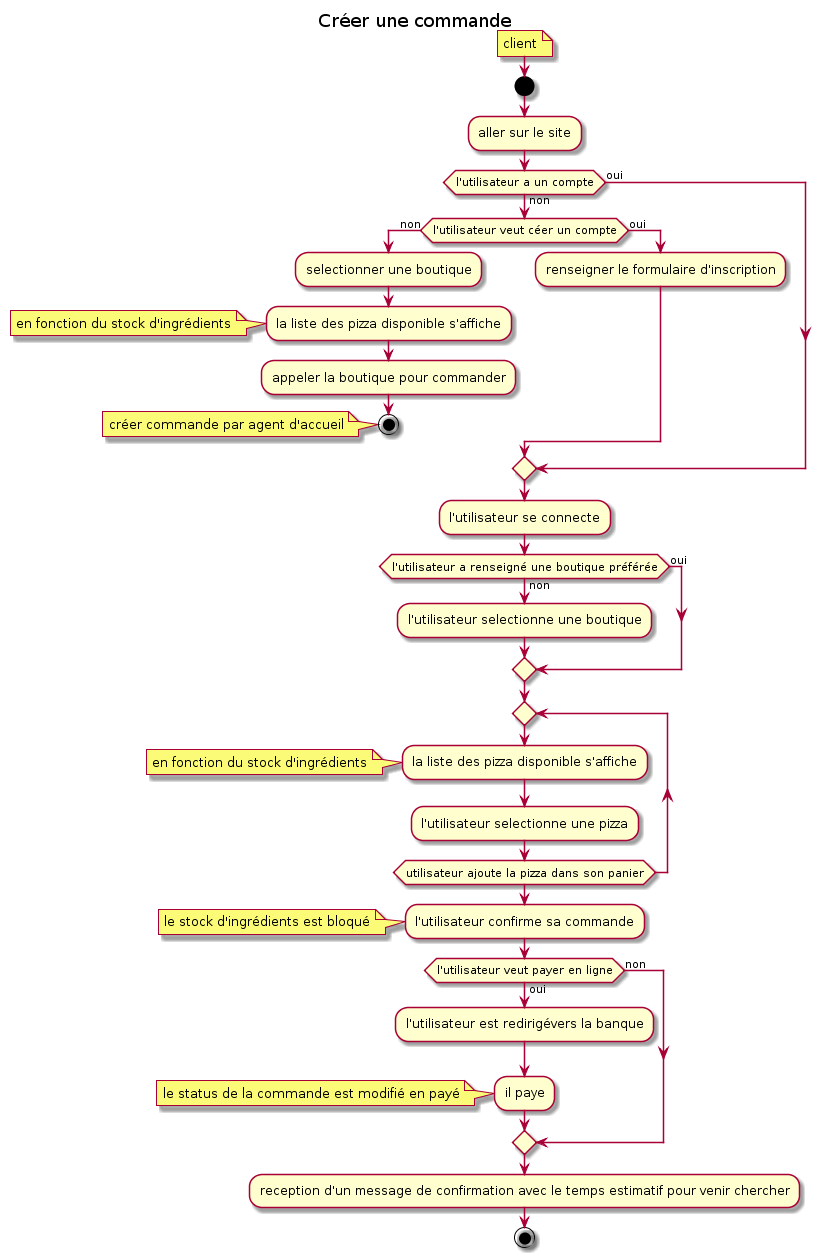

The diagram above was rendered by PlantUML. Its source (embedded in the PNG):
@startuml 4_Commande_CREATE_CMD_ActivityDiagram

title Créer une commande

note: client

start

:aller sur le site;
if (l'utilisateur a un compte) then (non)
    if (l'utilisateur veut céer un compte) then (non)
        :selectionner une boutique;
        :la liste des pizza disponible s'affiche;
        note: en fonction du stock d'ingrédients
        :appeler la boutique pour commander;
        stop
        note: créer commande par agent d'accueil
    else (oui)
        :renseigner le formulaire d'inscription;
    endif
else (oui)
endif
:l'utilisateur se connecte;
if (l'utilisateur a renseigné une boutique préférée) then (oui)
else (non)
    :l'utilisateur selectionne une boutique;
endif
repeat
:la liste des pizza disponible s'affiche;
note : en fonction du stock d'ingrédients
:l'utilisateur selectionne une pizza;
repeat while (utilisateur ajoute la pizza dans son panier)
:l'utilisateur confirme sa commande;
note: le stock d'ingrédients est bloqué
if (l'utilisateur veut payer en ligne) then (non)
    
else (oui)
    :l'utilisateur est redirigévers la banque;
    :il paye;
    note: le status de la commande est modifié en payé
endif
:reception d'un message de confirmation avec le temps estimatif pour venir chercher;
stop

@enduml